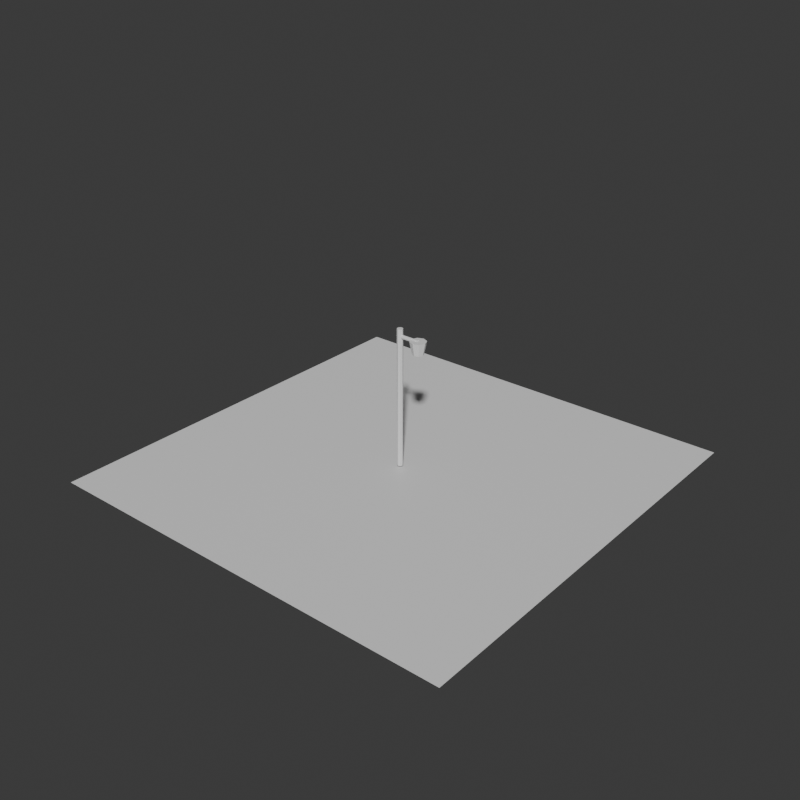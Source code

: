 # Source: lane-lamp-short-arm-massing.blend  (saved by Blender 5.2.44; exported with 4.5.12 LTS)
import bpy
from mathutils import Matrix  # noqa: F401  (used for matrix-valued properties, if any)

bpy.ops.wm.read_factory_settings(use_empty=True)
scene = bpy.context.scene
scene.name = 'Scene'

# ---- collections
col_collection = bpy.data.collections.new('Collection'); scene.collection.children.link(col_collection)

# ---- materials (node trees are filled in below, after node groups)
mat_lane_lamp_short_arm_massing_material = bpy.data.materials.new('lane-lamp-short-arm-massing-material')
mat_lane_lamp_short_arm_massing_material.diffuse_color = (0.5788, 0.6373, 0.5213, 1.0)
mat_lane_lamp_short_arm_massing_material.roughness = 0.93
mat_test_preview_ground_material = bpy.data.materials.new('test-preview-ground-material')
mat_test_preview_ground_material.diffuse_color = (0.14, 0.17, 0.18, 1.0)

# ---- material node trees
mat_lane_lamp_short_arm_massing_material.use_nodes = True; mat_lane_lamp_short_arm_massing_material.node_tree.nodes.clear()
_N = mat_lane_lamp_short_arm_massing_material.node_tree.nodes; _L = mat_lane_lamp_short_arm_massing_material.node_tree.links
n0 = _N.new('ShaderNodeBsdfPrincipled'); n0.name = 'Principled BSDF'; n0.location = (-200, 100)
n0.inputs[10].default_value = 0.005
n1 = _N.new('ShaderNodeOutputMaterial'); n1.name = 'Material Output'; n1.location = (200, 100)
_L.new(n0.outputs[0], n1.inputs[0])
n1.is_active_output = True
mat_test_preview_ground_material.use_nodes = True; mat_test_preview_ground_material.node_tree.nodes.clear()
_N = mat_test_preview_ground_material.node_tree.nodes; _L = mat_test_preview_ground_material.node_tree.links
n0 = _N.new('ShaderNodeBsdfPrincipled'); n0.name = 'Principled BSDF'; n0.location = (-200, 100)
n0.inputs[10].default_value = 0.005
n1 = _N.new('ShaderNodeOutputMaterial'); n1.name = 'Material Output'; n1.location = (200, 100)
_L.new(n0.outputs[0], n1.inputs[0])
n1.is_active_output = True

# ---- world
world_world = bpy.data.worlds.new('World'); scene.world = world_world
world_world.use_nodes = True; world_world.node_tree.nodes.clear()
_N = world_world.node_tree.nodes; _L = world_world.node_tree.links
n0 = _N.new('ShaderNodeOutputWorld'); n0.name = 'World Output'; n0.location = (200, 100)
n1 = _N.new('ShaderNodeBackground'); n1.name = 'Background'; n1.location = (-200, 100)
n1.inputs[0].default_value = (0.05088, 0.05088, 0.05088, 1.0)
_L.new(n1.outputs[0], n0.inputs[0])
n0.is_active_output = True
world_world.color = (0.035, 0.043, 0.045)
world_world.sun_shadow_jitter_overblur = 0.0

# ---- meshes
me_lane_lamp_short_arm_massing_mesh = bpy.data.meshes.new('lane-lamp-short-arm-massing-mesh')
me_lane_lamp_short_arm_massing_mesh.from_pydata([(0.0, 0.02593, 0.0), (0.0, 0.02593, 1.244), (0.01833, 0.01833, 0.0), (0.01833, 0.01833, 1.244), (0.02593, 0.0, 0.0), (0.02593, 0.0, 1.244), (0.01833, -0.01833, 0.0), (0.01833, -0.01833, 1.244), (0.0, -0.02593, 0.0), (0.0, -0.02593, 1.244), (-0.01833, -0.01833, 0.0), (-0.01833, -0.01833, 1.244), (-0.02593, 0.0, 0.0), (-0.02593, 0.0, 1.244), (-0.01833, 0.01833, 0.0), (-0.01833, 0.01833, 1.244), (-0.003704, 0.01667, 1.178), (0.1815, 0.01667, 1.178), (-0.003704, 0.01179, 1.166), (0.1815, 0.01179, 1.166), (-0.003704, 0.0, 1.161), (0.1815, 0.0, 1.161), (-0.003704, -0.01179, 1.166), (0.1815, -0.01179, 1.166), (-0.003704, -0.01667, 1.178), (0.1815, -0.01667, 1.178), (-0.003704, -0.01179, 1.19), (0.1815, -0.01179, 1.19), (-0.003704, 0.0, 1.194), (0.1815, 0.0, 1.194), (-0.003704, 0.01179, 1.19), (0.1815, 0.01179, 1.19), (0.1852, 0.04815, 1.074), (0.1852, 0.07037, 1.185), (0.2192, 0.03405, 1.074), (0.2349, 0.04976, 1.185), (0.2333, 0.0, 1.074), (0.2556, 0.0, 1.185), (0.2192, -0.03405, 1.074), (0.2349, -0.04976, 1.185), (0.1852, -0.04815, 1.074), (0.1852, -0.07037, 1.185), (0.1511, -0.03405, 1.074), (0.1354, -0.04976, 1.185), (0.137, 0.0, 1.074), (0.1148, 0.0, 1.185), (0.1511, 0.03405, 1.074), (0.1354, 0.04976, 1.185)], [], [(0, 1, 3, 2), (2, 3, 5, 4), (4, 5, 7, 6), (6, 7, 9, 8), (8, 9, 11, 10), (10, 11, 13, 12), (3, 1, 15, 13, 11, 9, 7, 5), (12, 13, 15, 14), (14, 15, 1, 0), (0, 2, 4, 6, 8, 10, 12, 14), (16, 17, 19, 18), (18, 19, 21, 20), (20, 21, 23, 22), (22, 23, 25, 24), (24, 25, 27, 26), (26, 27, 29, 28), (19, 17, 31, 29, 27, 25, 23, 21), (28, 29, 31, 30), (30, 31, 17, 16), (16, 18, 20, 22, 24, 26, 28, 30), (32, 33, 35, 34), (34, 35, 37, 36), (36, 37, 39, 38), (38, 39, 41, 40), (40, 41, 43, 42), (42, 43, 45, 44), (35, 33, 47, 45, 43, 41, 39, 37), (44, 45, 47, 46), (46, 47, 33, 32), (32, 34, 36, 38, 40, 42, 44, 46)])
_uv = me_lane_lamp_short_arm_massing_mesh.uv_layers.new(name='UVMap')
_uv.uv.foreach_set('vector', [1.0, 0.5, 1.0, 1.0, 0.875, 1.0, 0.875, 0.5, 0.875, 0.5, 0.875, 1.0, 0.75, 1.0, 0.75, 0.5, 0.75, 0.5, 0.75, 1.0, 0.625, 1.0, 0.625, 0.5, 0.625, 0.5, 0.625, 1.0, 0.5, 1.0, 0.5, 0.5, 0.5, 0.5, 0.5, 1.0, 0.375, 1.0, 0.375, 0.5, 0.375, 0.5, 0.375, 1.0, 0.25, 1.0, 0.25, 0.5, 0.4197, 0.4197, 0.25, 0.49, 0.08029, 0.4197, 0.01, 0.25, 0.08029, 0.08029, 0.25, 0.01, 0.4197, 0.08029, 0.49, 0.25, 0.25, 0.5, 0.25, 1.0, 0.125, 1.0, 0.125, 0.5, 0.125, 0.5, 0.125, 1.0, 0.0, 1.0, 0.0, 0.5, 0.75, 0.49, 0.9197, 0.4197, 0.99, 0.25, 0.9197, 0.08029, 0.75, 0.01, 0.5803, 0.08029, 0.51, 0.25, 0.5803, 0.4197, 1.0, 0.5, 1.0, 1.0, 0.875, 1.0, 0.875, 0.5, 0.875, 0.5, 0.875, 1.0, 0.75, 1.0, 0.75, 0.5, 0.75, 0.5, 0.75, 1.0, 0.625, 1.0, 0.625, 0.5, 0.625, 0.5, 0.625, 1.0, 0.5, 1.0, 0.5, 0.5, 0.5, 0.5, 0.5, 1.0, 0.375, 1.0, 0.375, 0.5, 0.375, 0.5, 0.375, 1.0, 0.25, 1.0, 0.25, 0.5, 0.4197, 0.4197, 0.25, 0.49, 0.08029, 0.4197, 0.01, 0.25, 0.08029, 0.08029, 0.25, 0.01, 0.4197, 0.08029, 0.49, 0.25, 0.25, 0.5, 0.25, 1.0, 0.125, 1.0, 0.125, 0.5, 0.125, 0.5, 0.125, 1.0, 0.0, 1.0, 0.0, 0.5, 0.75, 0.49, 0.9197, 0.4197, 0.99, 0.25, 0.9197, 0.08029, 0.75, 0.01, 0.5803, 0.08029, 0.51, 0.25, 0.5803, 0.4197, 1.0, 0.5, 1.0, 1.0, 0.875, 1.0, 0.875, 0.5, 0.875, 0.5, 0.875, 1.0, 0.75, 1.0, 0.75, 0.5, 0.75, 0.5, 0.75, 1.0, 0.625, 1.0, 0.625, 0.5, 0.625, 0.5, 0.625, 1.0, 0.5, 1.0, 0.5, 0.5, 0.5, 0.5, 0.5, 1.0, 0.375, 1.0, 0.375, 0.5, 0.375, 0.5, 0.375, 1.0, 0.25, 1.0, 0.25, 0.5, 0.4197, 0.4197, 0.25, 0.49, 0.08029, 0.4197, 0.01, 0.25, 0.08029, 0.08029, 0.25, 0.01, 0.4197, 0.08029, 0.49, 0.25, 0.25, 0.5, 0.25, 1.0, 0.125, 1.0, 0.125, 0.5, 0.125, 0.5, 0.125, 1.0, 0.0, 1.0, 0.0, 0.5, 0.75, 0.49, 0.9197, 0.4197, 0.99, 0.25, 0.9197, 0.08029, 0.75, 0.01, 0.5803, 0.08029, 0.51, 0.25, 0.5803, 0.4197])
me_lane_lamp_short_arm_massing_mesh.materials.append(mat_lane_lamp_short_arm_massing_material)
me_lane_lamp_short_arm_massing_mesh.update()
me_plane = bpy.data.meshes.new('Plane')
me_plane.from_pydata([(-1.92, -1.92, 0.0), (1.92, -1.92, 0.0), (-1.92, 1.92, 0.0), (1.92, 1.92, 0.0)], [], [(0, 1, 3, 2)])
_uv = me_plane.uv_layers.new(name='UVMap')
_uv.uv.foreach_set('vector', [0.0, 0.0, 1.0, 0.0, 1.0, 1.0, 0.0, 1.0])
me_plane.materials.append(mat_test_preview_ground_material)
me_plane.update()

# ---- objects
ob_lane_lamp_short_arm_massing = bpy.data.objects.new('lane-lamp-short-arm-massing', me_lane_lamp_short_arm_massing_mesh)
ob_test_preview_ground = bpy.data.objects.new('test-preview-ground', me_plane)

# ---- transforms, parenting, visibility, modifiers, constraints
ob_lane_lamp_short_arm_massing.location = (0.0, 0.0, 0.0)
ob_test_preview_ground.location = (0.0, 0.0, -0.025)

# ---- collection membership
col_collection.objects.link(ob_lane_lamp_short_arm_massing)
col_collection.objects.link(ob_test_preview_ground)

# ---- scene / render settings (as saved in the file)
scene.frame_start = 1; scene.frame_end = 250; scene.frame_set(1)
scene.render.engine = 'BLENDER_WORKBENCH'
scene.render.resolution_x = 720
scene.render.resolution_y = 720
scene.render.bake_bias = 0.0
scene.render.bake_samples = 0
scene.render.compositor_device = 'GPU'
scene.eevee.use_volume_custom_range = False
scene.eevee.fast_gi_thickness_near = 0.1
scene.eevee.fast_gi_thickness_far = 0.0
scene.eevee.ray_tracing_options.screen_trace_thickness = 0.1
bpy.context.view_layer.update()

# ---- added for rendering (the .blend has no active camera and no usable light): camera, sun
cam_auto = bpy.data.cameras.new('AutoCamera')
cam_auto.lens = 50.0
cam_auto.sensor_width = 36.0
cam_auto.clip_end = 1000.0
ob_auto_camera = bpy.data.objects.new('AutoCamera', cam_auto)
scene.collection.objects.link(ob_auto_camera)
ob_auto_camera.location = (5.15996, -6.19195, 4.73769)
ob_auto_camera.rotation_euler = (1.09748, -7.21219e-08, 0.694738)
scene.camera = ob_auto_camera
light_auto_sun = bpy.data.lights.new('AutoSun', 'SUN')
light_auto_sun.energy = 3.0
light_auto_sun.angle = 0.0523599
ob_auto_sun = bpy.data.objects.new('AutoSun', light_auto_sun)
scene.collection.objects.link(ob_auto_sun)
ob_auto_sun.rotation_euler = (0.872665, 0.174533, 0.523599)
bpy.context.view_layer.update()
